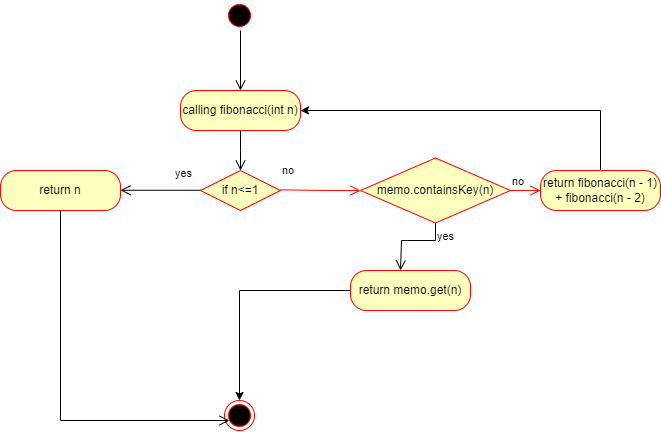

The diagram above was exported from draw.io. Its source (the exported page's mxGraphModel, read from the mxfile embedded in the PNG):
<mxGraphModel dx="1290" dy="621" grid="1" gridSize="10" guides="1" tooltips="1" connect="1" arrows="1" fold="1" page="1" pageScale="1" pageWidth="827" pageHeight="1169" math="0" shadow="0">
  <root>
    <mxCell id="0" />
    <mxCell id="1" parent="0" />
    <mxCell id="BT6YJRx-K8YewQim0BvD-1" value="calling fibonacci(int n)" style="rounded=1;whiteSpace=wrap;html=1;arcSize=40;fontColor=#000000;fillColor=#ffffc0;strokeColor=#ff0000;" vertex="1" parent="1">
      <mxGeometry x="340" y="90" width="120" height="40" as="geometry" />
    </mxCell>
    <mxCell id="BT6YJRx-K8YewQim0BvD-2" value="" style="edgeStyle=orthogonalEdgeStyle;html=1;verticalAlign=bottom;endArrow=open;endSize=8;strokeColor=#000000;rounded=0;" edge="1" parent="1" source="BT6YJRx-K8YewQim0BvD-1">
      <mxGeometry relative="1" as="geometry">
        <mxPoint x="400" y="170" as="targetPoint" />
      </mxGeometry>
    </mxCell>
    <mxCell id="BT6YJRx-K8YewQim0BvD-3" value="if n&amp;lt;=1" style="rhombus;whiteSpace=wrap;html=1;fontColor=#000000;fillColor=#ffffc0;strokeColor=#ff0000;" vertex="1" parent="1">
      <mxGeometry x="360" y="170" width="80" height="40" as="geometry" />
    </mxCell>
    <mxCell id="BT6YJRx-K8YewQim0BvD-4" value="" style="edgeStyle=orthogonalEdgeStyle;html=1;verticalAlign=bottom;endArrow=open;endSize=8;strokeColor=#000000;rounded=0;" edge="1" parent="1">
      <mxGeometry relative="1" as="geometry">
        <mxPoint x="400" y="90" as="targetPoint" />
        <mxPoint x="400" y="30" as="sourcePoint" />
      </mxGeometry>
    </mxCell>
    <mxCell id="BT6YJRx-K8YewQim0BvD-5" value="no" style="edgeStyle=orthogonalEdgeStyle;html=1;align=left;verticalAlign=bottom;endArrow=open;endSize=8;strokeColor=#ff0000;rounded=0;" edge="1" parent="1">
      <mxGeometry x="-1" y="10" relative="1" as="geometry">
        <mxPoint x="520" y="190.12" as="targetPoint" />
        <mxPoint x="440" y="189.36" as="sourcePoint" />
        <mxPoint as="offset" />
      </mxGeometry>
    </mxCell>
    <mxCell id="BT6YJRx-K8YewQim0BvD-6" value="yes" style="edgeStyle=orthogonalEdgeStyle;html=1;align=left;verticalAlign=top;endArrow=open;endSize=8;strokeColor=#000000;rounded=0;" edge="1" parent="1">
      <mxGeometry x="-0.3333" y="-30" relative="1" as="geometry">
        <mxPoint x="280" y="189.76" as="targetPoint" />
        <mxPoint x="360" y="189.76" as="sourcePoint" />
        <mxPoint as="offset" />
      </mxGeometry>
    </mxCell>
    <mxCell id="BT6YJRx-K8YewQim0BvD-7" value="" style="ellipse;html=1;shape=endState;fillColor=#000000;strokeColor=#ff0000;" vertex="1" parent="1">
      <mxGeometry x="384" y="400" width="30" height="30" as="geometry" />
    </mxCell>
    <mxCell id="BT6YJRx-K8YewQim0BvD-8" value="return n" style="rounded=1;whiteSpace=wrap;html=1;arcSize=40;fontColor=#000000;fillColor=#ffffc0;strokeColor=#ff0000;" vertex="1" parent="1">
      <mxGeometry x="160" y="170" width="120" height="40" as="geometry" />
    </mxCell>
    <mxCell id="BT6YJRx-K8YewQim0BvD-9" value="" style="edgeStyle=orthogonalEdgeStyle;html=1;verticalAlign=bottom;endArrow=open;endSize=8;strokeColor=#000000;rounded=0;exitX=0.5;exitY=1;exitDx=0;exitDy=0;entryX=0.167;entryY=0.667;entryDx=0;entryDy=0;entryPerimeter=0;" edge="1" parent="1" source="BT6YJRx-K8YewQim0BvD-8" target="BT6YJRx-K8YewQim0BvD-7">
      <mxGeometry relative="1" as="geometry">
        <mxPoint x="380" y="420" as="targetPoint" />
        <mxPoint x="200" y="210" as="sourcePoint" />
        <Array as="points">
          <mxPoint x="220" y="420" />
        </Array>
      </mxGeometry>
    </mxCell>
    <mxCell id="BT6YJRx-K8YewQim0BvD-12" value="" style="ellipse;html=1;shape=startState;fillColor=#000000;strokeColor=#ff0000;" vertex="1" parent="1">
      <mxGeometry x="384" width="30" height="30" as="geometry" />
    </mxCell>
    <mxCell id="BT6YJRx-K8YewQim0BvD-15" value="memo.containsKey(n)" style="rhombus;whiteSpace=wrap;html=1;fontColor=#000000;fillColor=#ffffc0;strokeColor=#ff0000;" vertex="1" parent="1">
      <mxGeometry x="520" y="157.5" width="150" height="65" as="geometry" />
    </mxCell>
    <mxCell id="BT6YJRx-K8YewQim0BvD-16" value="no" style="edgeStyle=orthogonalEdgeStyle;html=1;align=left;verticalAlign=bottom;endArrow=open;endSize=8;strokeColor=#ff0000;rounded=0;" edge="1" source="BT6YJRx-K8YewQim0BvD-15" parent="1">
      <mxGeometry x="-1" relative="1" as="geometry">
        <mxPoint x="700" y="190" as="targetPoint" />
      </mxGeometry>
    </mxCell>
    <mxCell id="BT6YJRx-K8YewQim0BvD-17" value="yes" style="edgeStyle=orthogonalEdgeStyle;html=1;align=left;verticalAlign=top;endArrow=open;endSize=8;strokeColor=#000000;rounded=0;" edge="1" source="BT6YJRx-K8YewQim0BvD-15" parent="1">
      <mxGeometry x="-1" relative="1" as="geometry">
        <mxPoint x="560" y="270" as="targetPoint" />
        <Array as="points">
          <mxPoint x="595" y="240" />
          <mxPoint x="561" y="240" />
        </Array>
      </mxGeometry>
    </mxCell>
    <mxCell id="BT6YJRx-K8YewQim0BvD-19" style="edgeStyle=orthogonalEdgeStyle;rounded=0;orthogonalLoop=1;jettySize=auto;html=1;entryX=0.5;entryY=0;entryDx=0;entryDy=0;" edge="1" parent="1" source="BT6YJRx-K8YewQim0BvD-18" target="BT6YJRx-K8YewQim0BvD-7">
      <mxGeometry relative="1" as="geometry" />
    </mxCell>
    <mxCell id="BT6YJRx-K8YewQim0BvD-18" value="return memo.get(n)" style="rounded=1;whiteSpace=wrap;html=1;arcSize=40;fontColor=#000000;fillColor=#ffffc0;strokeColor=#ff0000;" vertex="1" parent="1">
      <mxGeometry x="510" y="270" width="120" height="40" as="geometry" />
    </mxCell>
    <mxCell id="BT6YJRx-K8YewQim0BvD-21" style="edgeStyle=orthogonalEdgeStyle;rounded=0;orthogonalLoop=1;jettySize=auto;html=1;exitX=0.5;exitY=0;exitDx=0;exitDy=0;entryX=1;entryY=0.5;entryDx=0;entryDy=0;" edge="1" parent="1" source="BT6YJRx-K8YewQim0BvD-20" target="BT6YJRx-K8YewQim0BvD-1">
      <mxGeometry relative="1" as="geometry" />
    </mxCell>
    <mxCell id="BT6YJRx-K8YewQim0BvD-20" value="return&amp;nbsp;fibonacci(n - 1) + fibonacci(n - 2)" style="rounded=1;whiteSpace=wrap;html=1;arcSize=40;fontColor=#000000;fillColor=#ffffc0;strokeColor=#ff0000;" vertex="1" parent="1">
      <mxGeometry x="700" y="170" width="120" height="40" as="geometry" />
    </mxCell>
  </root>
</mxGraphModel>